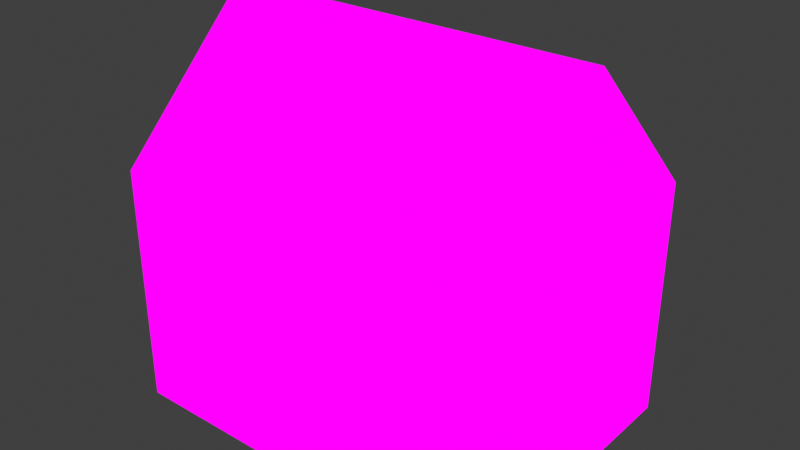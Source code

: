 # Source: house6.blend  (saved by Blender 3.6.13; exported with 4.5.12 LTS)
import bpy
from mathutils import Matrix  # noqa: F401  (used for matrix-valued properties, if any)

bpy.ops.wm.read_factory_settings(use_empty=True)
scene = bpy.context.scene
scene.name = 'Scene'

# ---- collections
col_collection = bpy.data.collections.new('Collection'); scene.collection.children.link(col_collection)

# ---- images (referenced by path relative to the original .blend; pixels are not part of the script)
import os
ASSET_DIR = os.environ.get("B2B_ASSET_DIR", "")  # directory of the original .blend (textures are referenced by path, not embedded)
HERE = os.path.dirname(os.path.abspath(__file__))  # packed textures are extracted next to this script under _unpacked/

def load_image(name, relpath, width, height, colorspace="sRGB"):
    """Load a texture the original file referenced (path relative to the .blend, or extracted next to this script)."""
    p = next((c for c in (os.path.join(HERE, relpath), os.path.join(ASSET_DIR, relpath)) if relpath and os.path.exists(c)), "")
    if p:
        img = bpy.data.images.load(p, check_existing=True)
        img.name = name
    else:  # same state as the original file: an image datablock whose file is absent (Cycles renders it pink)
        img = bpy.data.images.new(name, width, height)
        img.source = "FILE"
        img.filepath = "//" + (relpath or name)
    img.colorspace_settings.name = colorspace
    return img
img_z_forest5_png_003 = load_image('z_forest5.png.003', 'z_forest5.png', 1024, 1024, 'sRGB')

# ---- materials (node trees are filled in below, after node groups)
mat_z_forest5 = bpy.data.materials.new('z_forest5')
mat_z_forest5.alpha_threshold = 0.0
mat_z_forest5.use_transparent_shadow = False
mat_z_forest5.diffuse_color = (1.0, 1.0, 1.0, 1.0)
mat_z_forest5.line_color = (0.0, 0.0, 0.0, 1.0)

# ---- material node trees
mat_z_forest5.use_nodes = True; mat_z_forest5.node_tree.nodes.clear()
_N = mat_z_forest5.node_tree.nodes; _L = mat_z_forest5.node_tree.links
n0 = _N.new('ShaderNodeOutputMaterial'); n0.name = 'Material Output'; n0.location = (400, 0)
n1 = _N.new('ShaderNodeLightPath'); n1.name = 'Light Path'; n1.location = (0, 250)
n2 = _N.new('ShaderNodeBsdfTransparent'); n2.name = 'Transparent BSDF'; n2.location = (-200, -100)
n3 = _N.new('ShaderNodeEmission'); n3.name = 'Emission'; n3.location = (-200, -200)
n4 = _N.new('ShaderNodeMixShader'); n4.name = 'Mix Shader'; n4.location = (200, 0)
n5 = _N.new('ShaderNodeMixShader'); n5.name = 'Mix Shader.001'; n5.location = (0, -100)
n6 = _N.new('ShaderNodeTexImage'); n6.name = 'Image Texture'; n6.location = (-500, 100)
n6.image = img_z_forest5_png_003
n6.interpolation = 'Closest'
_L.new(n6.outputs[0], n3.inputs[0])
_L.new(n6.outputs[1], n5.inputs[0])
_L.new(n2.outputs[0], n5.inputs[1])
_L.new(n2.outputs[0], n4.inputs[1])
_L.new(n3.outputs[0], n5.inputs[2])
_L.new(n5.outputs[0], n4.inputs[2])
_L.new(n1.outputs[0], n4.inputs[0])
_L.new(n4.outputs[0], n0.inputs[0])
n0.is_active_output = True

# ---- world
world_world = bpy.data.worlds.new('World'); scene.world = world_world
world_world.use_nodes = True; world_world.node_tree.nodes.clear()
_N = world_world.node_tree.nodes; _L = world_world.node_tree.links
n0 = _N.new('ShaderNodeOutputWorld'); n0.name = 'World Output'; n0.location = (300, 300)
n1 = _N.new('ShaderNodeBackground'); n1.name = 'Background'; n1.location = (10, 300)
n1.inputs[0].default_value = (0.05088, 0.05088, 0.05088, 1.0)
_L.new(n1.outputs[0], n0.inputs[0])
n0.is_active_output = True
world_world.color = (0.05088, 0.05088, 0.05088)
world_world.use_sun_shadow = False
world_world.sun_shadow_jitter_overblur = 0.0

# ---- meshes
me_cube_001 = bpy.data.meshes.new('Cube.001')
me_cube_001.from_pydata([(-2.0, 3.0, 3.0), (-4.0, 0.0, 1.0), (-4.0, 1.0, 1.0), (3.0, 3.0, 0.0), (-1.0, -3.0, 0.0), (0.0, -3.0, 0.0), (-2.0, -3.0, 0.0), (-4.0, -3.0, 0.0), (3.0, -3.0, -1.0), (4.0, -1.0, 1.0), (3.0, -3.0, 2.0), (4.0, 1.0, 1.0), (3.0, 3.0, 1.0), (4.0, 0.0, 0.0), (-2.0, 3.0, 2.0), (2.0, -1.0, 6.0), (2.0, 3.0, 1.0), (-1.0, 3.0, 1.0), (1.0, 3.0, 1.0), (-2.0, 3.0, 1.0), (-3.0, -1.0, 6.0), (-4.0, 2.0, -1.0), (-4.0, -1.0, 0.0), (4.0, -2.0, 2.0), (4.0, 1.0, 0.0), (-1.0, -3.0, 3.0), (3.0, -3.0, 3.0), (4.0, -2.0, 5.0), (0.0, -3.0, 2.0), (-4.0, 3.0, 2.0), (0.0, -3.0, 3.0), (-4.0, 0.0, 2.0), (4.0, 2.0, 2.0), (-4.0, -1.0, 2.0), (-4.0, -1.0, 1.0), (-4.0, -3.0, 1.0), (2.0, -3.0, 2.0), (4.0, -2.0, 4.0), (1.0, -3.0, 2.0), (-2.0, -3.0, 2.0), (-1.0, -3.0, 2.0), (-3.0, -3.0, 2.0), (-4.0, 1.0, 2.0), (-4.0, 3.0, 3.0), (-3.0, -3.0, 1.0), (-4.0, 0.0, 0.0), (-4.0, 2.0, 1.0), (4.0, -3.0, 2.0), (-4.0, 2.0, 2.0), (-4.0, -2.0, 1.0), (4.0, 2.0, 0.0), (1.0, -3.0, 1.0), (-4.0, 1.0, -1.0), (-1.0, -3.0, 1.0), (1.0, -3.0, -1.0), (0.0, -3.0, 1.0), (-2.0, -3.0, -1.0), (-3.0, -3.0, 0.0), (0.0, -3.0, -1.0), (-2.0, -3.0, 1.0), (-4.0, -1.0, 3.0), (-4.0, -3.0, 3.0), (4.0, -2.0, 3.0), (-4.0, -2.0, 2.0), (-4.0, -3.0, 2.0), (-4.0, 0.0, 3.0), (4.0, -2.0, 1.0), (2.0, -3.0, 3.0), (1.0, -3.0, 3.0), (-2.0, -3.0, 3.0), (-3.0, -3.0, 3.0), (-4.0, -2.0, 3.0), (-4.0, 1.0, 3.0), (0.0, -1.0, 6.0), (-4.0, -1.0, 4.0), (-4.0, 2.0, 3.0), (-4.0, 2.0, 4.0), (-3.0, 3.0, 1.0), (4.0, 3.0, 2.0), (-2.0, 3.0, 0.0), (4.0, -3.0, 3.0), (4.0, -3.0, 1.0), (-4.0, 3.0, 0.0), (4.0, 2.0, 4.0), (1.0, 3.0, 2.0), (1.0, 3.0, 3.0), (0.0, 3.0, 3.0), (-2.0, 0.0, 7.0), (4.0, 0.0, 1.0), (1.0, 3.0, 4.0), (2.0, 3.0, 4.0), (4.0, 3.0, 3.0), (-4.0, 3.0, 1.0), (-1.0, 3.0, 3.0), (-2.0, 3.0, 4.0), (4.0, 2.0, 1.0), (4.0, 2.0, 3.0), (-4.0, 3.0, 4.0), (-3.0, 3.0, 3.0), (-3.0, 3.0, 2.0), (4.0, 3.0, 1.0), (-1.0, 3.0, 2.0), (2.0, -2.0, 5.0), (4.0, -1.0, 3.0), (-4.0, -2.0, 4.0), (0.0, 3.0, 2.0), (4.0, 1.0, 2.0), (-2.0, -1.0, 6.0), (2.0, 3.0, -1.0), (4.0, 0.0, 2.0), (4.0, 0.0, 3.0), (4.0, 1.0, 3.0), (4.0, -1.0, 0.0), (4.0, 3.0, 0.0), (4.0, -2.0, 0.0), (2.0, 3.0, 3.0), (3.0, 3.0, 3.0), (4.0, -1.0, 2.0), (-4.0, 3.0, -1.0), (0.0, 3.0, 1.0), (2.0, 3.0, 2.0), (-1.0, 3.0, -1.0), (3.0, 3.0, 2.0), (0.0, 0.0, 7.0), (4.0, 1.0, 5.0), (4.0, 1.0, 6.0), (4.0, 0.0, 5.0), (4.0, 1.0, 4.0), (4.0, 0.0, 6.0), (4.0, -1.0, 4.0), (4.0, -1.0, 5.0), (4.0, 0.0, 4.0), (-4.0, 0.0, 7.0), (-4.0, -1.0, 5.0), (4.0, -1.0, 6.0), (-1.0, 0.0, 7.0), (3.0, 0.0, 7.0), (-4.0, 1.0, 5.0), (-4.0, -1.0, 6.0), (2.0, 0.0, 7.0), (-4.0, 1.0, 6.0), (-1.0, -1.0, 6.0), (-4.0, 0.0, 5.0), (-4.0, 0.0, 6.0), (-4.0, 0.0, 4.0), (-2.0, 2.0, 5.0), (-4.0, 1.0, 4.0), (-1.0, -2.0, 5.0), (3.0, -1.0, 6.0), (4.0, 0.0, 7.0), (3.0, 2.0, 5.0), (2.0, -3.0, 4.0), (1.0, -2.0, 5.0), (1.0, -1.0, 6.0), (-1.0, -3.0, 4.0), (-3.0, -3.0, 4.0), (-4.0, 2.0, 5.0), (-4.0, -2.0, 5.0), (-4.0, -3.0, 4.0), (-2.0, -3.0, 4.0), (-2.0, -2.0, 5.0), (-3.0, -2.0, 5.0), (1.0, -3.0, 4.0), (0.0, -3.0, 4.0), (0.0, -2.0, 5.0), (4.0, -3.0, 4.0), (3.0, -3.0, 4.0), (3.0, -2.0, 5.0), (-3.0, 0.0, 7.0), (-3.0, 3.0, 4.0), (0.0, 1.0, 6.0), (1.0, 1.0, 6.0), (1.0, 0.0, 7.0), (2.0, 2.0, 5.0), (4.0, 2.0, 5.0), (-1.0, 2.0, 5.0), (3.0, 1.0, 6.0), (2.0, 1.0, 6.0), (1.0, 2.0, 5.0), (0.0, 2.0, 5.0), (-1.0, 1.0, 6.0), (-2.0, 1.0, 6.0), (-3.0, 1.0, 6.0), (3.0, 3.0, 4.0), (-3.0, 2.0, 5.0), (-1.0, 3.0, 4.0), (0.0, 3.0, 4.0), (4.0, 3.0, 4.0), (3.0, 3.0, -1.0), (-2.0, 3.0, -1.0), (-3.0, -3.005, 0.0), (1.0, -3.005, 4.0), (0.0, -3.005, 3.0), (-3.0, -3.005, 1.0), (-2.0, -3.005, 0.0), (-1.0, -3.005, 0.0), (-1.0, -3.005, 1.0), (-2.0, -3.005, 1.0), (-3.0, -3.005, 2.0), (3.0, -3.005, 2.0), (-1.0, -3.005, 2.0), (-2.0, -3.005, 2.0), (-3.0, -3.005, 3.0), (-1.0, -3.005, 3.0), (-2.0, -3.005, 3.0), (-3.0, -3.005, 4.0), (1.0, -3.005, 3.0), (-2.0, -3.005, 4.0), (0.0, -3.005, 2.0), (4.0, -3.005, 2.0), (0.0, -3.005, 4.0), (-1.0, -3.005, 4.0), (1.0, -3.005, 2.0), (2.0, -3.005, 2.0), (2.0, -3.005, 3.0), (4.0, -3.005, 3.0), (3.0, -3.005, 3.0), (4.005, -1.0, 0.0), (4.005, 0.0, 1.0), (4.005, 0.0, 3.0), (4.005, -1.0, 1.0), (4.005, 0.0, 0.0), (4.005, 1.0, 0.0), (4.005, 1.0, 1.0), (4.005, 1.0, 2.0), (4.005, 0.0, 2.0), (4.005, -1.0, 2.0), (-4.005, 3.501e-07, 3.0), (-4.005, 3.501e-07, 1.0), (-4.005, 1.0, 0.0), (4.005, 1.0, 3.0), (4.005, -1.0, 3.0), (4.005, -1.0, 4.0), (4.005, 1.0, 4.0), (4.005, 0.0, 4.0), (-4.005, 1.0, 1.0), (-4.005, 3.501e-07, 0.0), (-4.005, -1.0, 0.0), (-4.005, -1.0, 1.0), (-4.005, -1.0, 2.0), (-4.005, 3.501e-07, 2.0), (-4.005, 1.0, 2.0), (-4.005, -1.0, 3.0), (-4.005, 1.0, 3.0), (-4.005, 1.0, 4.0), (-4.005, -1.0, 4.0), (-4.005, 3.501e-07, 4.0), (1.871, -3.0, 2.0), (1.871, -3.0, 1.0), (1.871, -3.0, 0.0), (3.132, -3.0, 2.0), (3.129, -3.0, 0.0), (3.131, -3.0, 1.0), (3.129, -2.5, 0.0), (3.0, -2.5, 0.0), (2.0, -2.5, 2.0), (2.0, -2.5, 1.0), (1.871, -2.5, 0.0), (2.0, -2.5, 0.0), (3.0, -2.5, 1.0), (3.0, -2.5, 2.0), (1.871, -2.5, 2.0), (1.871, -2.5, 1.0), (3.132, -2.5, 2.0), (3.131, -2.5, 1.0), (-1.0, -3.0, -1.0), (4.0, -3.0, -1.0), (2.0, -3.0, -1.0), (3.0, -3.0, 0.0), (2.0, -3.0, 0.0), (1.0, -3.0, 0.0), (-3.0, -3.0, -1.0), (-4.0, -2.0, -1.0), (-4.0, -3.0, -1.0), (4.0, 3.0, -1.0), (-4.0, -1.0, -1.0), (-4.0, -2.0, 0.0), (-4.0, 0.0, -1.0), (4.0, 1.0, -1.0), (-4.0, 1.0, 0.0), (-4.0, 2.0, 0.0), (4.0, 2.0, -1.0), (4.0, -1.0, -1.0), (1.0, 3.0, -1.0), (0.0, 3.0, -1.0), (2.0, 3.0, 0.0), (1.0, 3.0, 0.0), (0.0, 3.0, 0.0), (-1.0, 3.0, 0.0), (-3.0, 3.0, -1.0), (-3.0, 3.0, 0.0), (4.0, 0.0, -1.0), (4.0, -2.0, -1.0), (4.0, -3.0, 0.0)], [], [(252, 250, 263, 264), (127, 131, 110, 111), (249, 269, 258, 257), (46, 92, 82, 280), (35, 49, 276, 7), (247, 248, 262, 261), (137, 156, 76, 146), (14, 101, 17, 19), (122, 78, 100, 12), (90, 183, 116, 115), (168, 132, 138, 20), (158, 104, 71, 61), (19, 17, 288, 79), (117, 23, 66, 9), (139, 136, 176, 177), (163, 154, 25, 30), (125, 128, 126, 124), (38, 28, 55, 51), (47, 250, 252, 81), (28, 40, 53, 55), (140, 182, 184, 156), (40, 39, 59, 53), (135, 87, 107, 141), (65, 72, 42, 31), (26, 67, 36, 10), (97, 169, 98, 43), (49, 34, 22, 276), (164, 147, 154, 163), (146, 76, 75, 72), (29, 99, 77, 92), (123, 172, 171, 170), (68, 30, 28, 38), (77, 19, 79, 290), (172, 123, 73, 153), (109, 117, 9, 88), (72, 75, 48, 42), (141, 107, 160, 147), (67, 68, 38, 247, 36), (62, 80, 47, 23), (75, 43, 29, 48), (76, 97, 43, 75), (74, 144, 65, 60), (103, 62, 23, 117), (88, 9, 112, 13), (78, 32, 95, 100), (152, 164, 163, 162), (177, 176, 150, 173), (33, 31, 1, 34), (31, 42, 2, 1), (73, 141, 147, 164), (102, 152, 162, 151), (30, 25, 40, 28), (123, 135, 141, 73), (81, 252, 251, 293), (1, 2, 279, 45), (17, 119, 287, 288), (23, 47, 81, 66), (64, 63, 49, 35), (86, 85, 84, 105), (136, 149, 125, 176), (182, 181, 145, 184), (53, 59, 6, 4), (55, 53, 4, 5), (159, 155, 70, 69), (136, 139, 15, 148), (85, 115, 120, 84), (69, 70, 41, 39), (187, 83, 96, 91), (39, 41, 44, 59), (16, 12, 3, 285), (0, 93, 101, 14), (120, 122, 12, 16), (144, 146, 72, 65), (107, 20, 161, 160), (132, 168, 182, 140), (27, 167, 166, 165), (20, 138, 157, 161), (12, 100, 113, 3), (116, 91, 78, 122), (129, 37, 62, 103), (104, 74, 60, 71), (130, 27, 37, 129), (96, 111, 106, 32), (147, 160, 159, 154), (186, 89, 85, 86), (174, 124, 127, 83), (173, 150, 183, 90), (134, 148, 167, 27), (25, 69, 39, 40), (15, 153, 152, 102), (115, 116, 122, 120), (145, 175, 185, 94), (269, 268, 254, 258), (89, 90, 115, 85), (11, 88, 13, 24), (84, 120, 16, 18), (166, 151, 67, 26), (128, 134, 130, 126), (119, 18, 286, 287), (172, 139, 177, 171), (151, 162, 68, 67), (185, 186, 86, 93), (51, 55, 5, 270), (178, 173, 90, 89), (176, 125, 174, 150), (161, 157, 158, 155), (34, 1, 45, 22), (157, 133, 74, 104), (111, 110, 109, 106), (183, 187, 91, 116), (42, 48, 46, 2), (148, 15, 102, 167), (83, 187, 174), (165, 37, 27), (44, 35, 7, 57), (124, 174, 125), (59, 44, 57, 6), (48, 29, 92, 46), (100, 95, 50, 113), (70, 61, 64, 41), (63, 33, 34, 49), (2, 46, 280, 279), (171, 177, 173, 178), (128, 125, 149), (104, 158, 157), (149, 134, 128), (155, 158, 61, 70), (133, 157, 138), (124, 126, 131, 127), (156, 137, 140), (80, 26, 10, 250, 47), (32, 106, 11, 95), (134, 27, 130), (143, 138, 132), (43, 98, 99, 29), (37, 165, 80, 62), (143, 140, 137, 142), (133, 142, 144, 74), (132, 140, 143), (156, 97, 76), (83, 127, 111, 96), (110, 103, 117, 109), (138, 143, 142, 133), (131, 129, 103, 110), (169, 94, 0, 98), (91, 96, 32, 78), (87, 168, 20, 107), (167, 102, 151, 166), (154, 159, 69, 25), (18, 16, 285, 286), (98, 0, 14, 99), (149, 136, 148, 134), (153, 73, 164, 152), (139, 172, 153, 15), (95, 11, 24, 50), (162, 163, 30, 68), (165, 166, 26, 80), (99, 14, 19, 77), (93, 86, 105, 101), (156, 184, 169, 97), (160, 161, 155, 159), (9, 66, 114, 112), (168, 87, 181, 182), (106, 109, 88, 11), (94, 185, 93, 0), (41, 64, 35, 44), (101, 105, 119, 17), (87, 135, 180, 181), (179, 178, 89, 186), (181, 180, 175, 145), (180, 170, 179, 175), (92, 77, 290, 82), (142, 137, 146, 144), (66, 81, 293, 114), (150, 174, 187, 183), (135, 123, 170, 180), (60, 65, 31, 33), (184, 145, 94, 169), (61, 71, 63, 64), (175, 179, 186, 185), (170, 171, 178, 179), (105, 84, 18, 119), (126, 130, 129, 131), (71, 60, 33, 63), (190, 194, 197, 193), (194, 195, 196, 197), (193, 197, 201, 198), (197, 196, 200, 201), (198, 201, 204, 202), (201, 200, 203, 204), (202, 204, 207, 205), (204, 203, 211, 207), (200, 208, 192, 203), (208, 212, 206, 192), (203, 192, 210, 211), (192, 206, 191, 210), (212, 213, 214, 206), (213, 199, 216, 214), (199, 209, 215, 216), (217, 221, 218, 220), (221, 222, 223, 218), (220, 218, 225, 226), (218, 223, 224, 225), (226, 225, 219, 231), (225, 224, 230, 219), (231, 219, 234, 232), (219, 230, 233, 234), (229, 236, 228, 235), (236, 237, 238, 228), (235, 228, 240, 241), (228, 238, 239, 240), (241, 240, 227, 243), (240, 239, 242, 227), (243, 227, 246, 244), (227, 242, 245, 246), (260, 255, 256, 259), (249, 248, 51, 270), (248, 247, 38, 51), (36, 247, 261, 255), (268, 251, 253, 254), (259, 256, 258, 254), (255, 261, 262, 256), (256, 262, 257, 258), (264, 263, 260, 259), (253, 264, 259, 254), (10, 36, 255, 260), (250, 10, 260, 263), (251, 252, 264, 253), (248, 249, 257, 262), (8, 266, 293, 268), (267, 8, 268, 269), (54, 267, 269, 270), (58, 54, 270, 5), (265, 58, 5, 4), (56, 265, 4, 6), (271, 56, 6, 57), (273, 271, 57, 7), (272, 273, 7, 276), (275, 272, 276, 22), (277, 275, 22, 45), (52, 277, 45, 279), (21, 52, 279, 280), (118, 21, 280, 82), (274, 188, 3, 113), (188, 108, 285, 3), (108, 283, 286, 285), (283, 284, 287, 286), (284, 121, 288, 287), (121, 189, 79, 288), (189, 289, 290, 79), (289, 118, 82, 290), (281, 274, 113, 50), (278, 281, 50, 24), (291, 278, 24, 13), (282, 291, 13, 112), (292, 282, 112, 114), (266, 292, 114, 293)])
_uv = me_cube_001.uv_layers.new(name='UVMap')
_uv.uv.foreach_set('vector', [0.6414, 0.5208, 0.6416, 0.5417, 0.6416, 0.5417, 0.6414, 0.5208, 0.2499, 0.9375, 0.1251, 0.9375, 0.1251, 0.9167, 0.2499, 0.9167, 0.0, 0.0, 0.0, 0.0, 0.0, 0.0, 0.0, 0.0, 0.1249, 0.875, 9.765e-05, 0.875, 9.765e-05, 0.8542, 0.1249, 0.8542, 0.3749, 0.875, 0.2501, 0.875, 0.2501, 0.8542, 0.3749, 0.8542, 0.4838, 0.5417, 0.4838, 0.5208, 0.4838, 0.5208, 0.4838, 0.5417, 0.1249, 0.3125, 9.765e-05, 0.3125, 9.765e-05, 0.2917, 0.1249, 0.2917, 0.2499, 0.8958, 0.1251, 0.8958, 0.1251, 0.875, 0.2499, 0.875, 0.1249, 0.8958, 9.765e-05, 0.8958, 9.765e-05, 0.875, 0.1249, 0.875, 0.6249, 0.8958, 0.5001, 0.8958, 0.5001, 0.875, 0.6249, 0.875, 0.6249, 0.9375, 0.5001, 0.9375, 0.5001, 0.9167, 0.6249, 0.9167, 0.3749, 0.9375, 0.2501, 0.9375, 0.2501, 0.9167, 0.3749, 0.9167, 0.2499, 0.875, 0.1251, 0.875, 0.1251, 0.8542, 0.2499, 0.8542, 0.2499, 0.8958, 0.1251, 0.8958, 0.1251, 0.875, 0.2499, 0.875, 0.6249, 0.9375, 0.5001, 0.9375, 0.5001, 0.9167, 0.6249, 0.9167, 0.6249, 0.8958, 0.5001, 0.8958, 0.5001, 0.875, 0.6249, 0.875, 0.4999, 0.9583, 0.3751, 0.9583, 0.3751, 0.9375, 0.4999, 0.9375, 0.2499, 0.8958, 0.1251, 0.8958, 0.1251, 0.875, 0.2499, 0.875, 0.7499, 0.5417, 0.6416, 0.5417, 0.6414, 0.5208, 0.7499, 0.5208, 0.2499, 0.8958, 0.1251, 0.8958, 0.1251, 0.875, 0.2499, 0.875, 0.6249, 0.9375, 0.5001, 0.9375, 0.5001, 0.9167, 0.6249, 0.9167, 0.2499, 0.8958, 0.1251, 0.8958, 0.1251, 0.875, 0.2499, 0.875, 0.6249, 0.9375, 0.5001, 0.9375, 0.5001, 0.9167, 0.6249, 0.9167, 0.2499, 0.9167, 0.1251, 0.9167, 0.1251, 0.8958, 0.2499, 0.8958, 0.2499, 0.9167, 0.1251, 0.9167, 0.1251, 0.8958, 0.2499, 0.8958, 0.7499, 0.8958, 0.6251, 0.8958, 0.6251, 0.875, 0.7499, 0.875, 0.2499, 0.875, 0.1251, 0.875, 0.1251, 0.8542, 0.2499, 0.8542, 0.6249, 0.9375, 0.5001, 0.9375, 0.5001, 0.9167, 0.6249, 0.9167, 0.2499, 0.9375, 0.1251, 0.9375, 0.1251, 0.9167, 0.2499, 0.9167, 0.3749, 0.8958, 0.2501, 0.8958, 0.2501, 0.875, 0.3749, 0.875, 0.6249, 0.9375, 0.5001, 0.9375, 0.5001, 0.9167, 0.6249, 0.9167, 0.2499, 0.9167, 0.1251, 0.9167, 0.1251, 0.8958, 0.2499, 0.8958, 0.2499, 0.875, 0.1251, 0.875, 0.1251, 0.8542, 0.2499, 0.8542, 0.6249, 0.9375, 0.5001, 0.9375, 0.5001, 0.9167, 0.6249, 0.9167, 0.2499, 0.8958, 0.1251, 0.8958, 0.1251, 0.875, 0.2499, 0.875, 0.2499, 0.9167, 0.1251, 0.9167, 0.1251, 0.8958, 0.2499, 0.8958, 0.6249, 0.9375, 0.5001, 0.9375, 0.5001, 0.9167, 0.6249, 0.9167, 0.2499, 0.9167, 0.1251, 0.9167, 0.1251, 0.8958, 0.2338, 0.8958, 0.2499, 0.8958, 0.1249, 0.9167, 9.765e-05, 0.9167, 9.765e-05, 0.8958, 0.1249, 0.8958, 0.1249, 0.9167, 9.765e-05, 0.9167, 9.765e-05, 0.8958, 0.1249, 0.8958, 0.1249, 0.9375, 9.765e-05, 0.9375, 9.765e-05, 0.9167, 0.1249, 0.9167, 0.2499, 0.9375, 0.1251, 0.9375, 0.1251, 0.9167, 0.2499, 0.9167, 0.2499, 0.9167, 0.1251, 0.9167, 0.1251, 0.8958, 0.2499, 0.8958, 0.2499, 0.875, 0.1251, 0.875, 0.1251, 0.8542, 0.2499, 0.8542, 0.3749, 0.8958, 0.2501, 0.8958, 0.2501, 0.875, 0.3749, 0.875, 0.6249, 0.9375, 0.5001, 0.9375, 0.5001, 0.9167, 0.6249, 0.9167, 0.6249, 0.9375, 0.5001, 0.9375, 0.5001, 0.9167, 0.6249, 0.9167, 0.2499, 0.8958, 0.1251, 0.8958, 0.1251, 0.875, 0.2499, 0.875, 0.2499, 0.8958, 0.1251, 0.8958, 0.1251, 0.875, 0.2499, 0.875, 0.6249, 0.9375, 0.5001, 0.9375, 0.5001, 0.9167, 0.6249, 0.9167, 0.6249, 0.9375, 0.5001, 0.9375, 0.5001, 0.9167, 0.6249, 0.9167, 0.2499, 0.9167, 0.1251, 0.9167, 0.1251, 0.8958, 0.2499, 0.8958, 0.6249, 0.9375, 0.5001, 0.9375, 0.5001, 0.9167, 0.6249, 0.9167, 0.7499, 0.5208, 0.6414, 0.5208, 0.6412, 0.5, 0.7499, 0.5, 0.2499, 0.875, 0.1251, 0.875, 0.1251, 0.8542, 0.2499, 0.8542, 0.2499, 0.875, 0.1251, 0.875, 0.1251, 0.8542, 0.2499, 0.8542, 0.1249, 0.8958, 9.765e-05, 0.8958, 9.765e-05, 0.875, 0.1249, 0.875, 0.3749, 0.8958, 0.2501, 0.8958, 0.2501, 0.875, 0.3749, 0.875, 0.2499, 0.9167, 0.1251, 0.9167, 0.1251, 0.8958, 0.2499, 0.8958, 0.6249, 0.9375, 0.5001, 0.9375, 0.5001, 0.9167, 0.6249, 0.9167, 0.6249, 0.9375, 0.5001, 0.9375, 0.5001, 0.9167, 0.6249, 0.9167, 0.2499, 0.875, 0.1251, 0.875, 0.1251, 0.8542, 0.2499, 0.8542, 0.2499, 0.875, 0.1251, 0.875, 0.1251, 0.8542, 0.2499, 0.8542, 0.6249, 0.8958, 0.5001, 0.8958, 0.5001, 0.875, 0.6249, 0.875, 0.6249, 0.9375, 0.5001, 0.9375, 0.5001, 0.9167, 0.6249, 0.9167, 0.2499, 0.9167, 0.1251, 0.9167, 0.1251, 0.8958, 0.2499, 0.8958, 0.2499, 0.9167, 0.1251, 0.9167, 0.1251, 0.8958, 0.2499, 0.8958, 0.3749, 0.9375, 0.2501, 0.9375, 0.2501, 0.9167, 0.3749, 0.9167, 0.2499, 0.8958, 0.1251, 0.8958, 0.1251, 0.875, 0.2499, 0.875, 0.2499, 0.875, 0.1251, 0.875, 0.1251, 0.8542, 0.2499, 0.8542, 0.2499, 0.9167, 0.1251, 0.9167, 0.1251, 0.8958, 0.2499, 0.8958, 0.2499, 0.8958, 0.1251, 0.8958, 0.1251, 0.875, 0.2499, 0.875, 0.2499, 0.9375, 0.1251, 0.9375, 0.1251, 0.9167, 0.2499, 0.9167, 0.6249, 0.9375, 0.5001, 0.9375, 0.5001, 0.9167, 0.6249, 0.9167, 0.6249, 0.9375, 0.5001, 0.9375, 0.5001, 0.9167, 0.6249, 0.9167, 0.6249, 0.9375, 0.5001, 0.9375, 0.5001, 0.9167, 0.6249, 0.9167, 0.6249, 0.9375, 0.5001, 0.9375, 0.5001, 0.9167, 0.6249, 0.9167, 0.1249, 0.875, 9.765e-05, 0.875, 9.765e-05, 0.8542, 0.1249, 0.8542, 0.1249, 0.9167, 9.765e-05, 0.9167, 9.765e-05, 0.8958, 0.1249, 0.8958, 0.2499, 0.9375, 0.1251, 0.9375, 0.1251, 0.9167, 0.2499, 0.9167, 0.2499, 0.9375, 0.1251, 0.9375, 0.1251, 0.9167, 0.2499, 0.9167, 0.1249, 0.3125, 9.765e-05, 0.3125, 9.765e-05, 0.2917, 0.1249, 0.2917, 0.2499, 0.9167, 0.1251, 0.9167, 0.1251, 0.8958, 0.2499, 0.8958, 0.6249, 0.9375, 0.5001, 0.9375, 0.5001, 0.9167, 0.6249, 0.9167, 0.6249, 0.8958, 0.5001, 0.8958, 0.5001, 0.875, 0.6249, 0.875, 0.2499, 0.3125, 0.1251, 0.3125, 0.1251, 0.2917, 0.2499, 0.2917, 0.6249, 0.9375, 0.5001, 0.9375, 0.5001, 0.9167, 0.6249, 0.9167, 0.6249, 0.9375, 0.5001, 0.9375, 0.5001, 0.9167, 0.6249, 0.9167, 0.2499, 0.9167, 0.1251, 0.9167, 0.1251, 0.8958, 0.2499, 0.8958, 0.6249, 0.9375, 0.5001, 0.9375, 0.5001, 0.9167, 0.6249, 0.9167, 0.2499, 0.9167, 0.1251, 0.9167, 0.1251, 0.8958, 0.2499, 0.8958, 0.6249, 0.9375, 0.5001, 0.9375, 0.5001, 0.9167, 0.6249, 0.9167, 0.0, 0.0, 0.0, 0.0, 0.0, 0.0, 0.0, 0.0, 0.6249, 0.8958, 0.5001, 0.8958, 0.5001, 0.875, 0.6249, 0.875, 0.2499, 0.875, 0.1251, 0.875, 0.1251, 0.8542, 0.2499, 0.8542, 0.2499, 0.8958, 0.1251, 0.8958, 0.1251, 0.875, 0.2499, 0.875, 0.6249, 0.8958, 0.5001, 0.8958, 0.5001, 0.875, 0.6249, 0.875, 0.2499, 0.9583, 0.1251, 0.9583, 0.1251, 0.9375, 0.2499, 0.9375, 0.2499, 0.875, 0.1251, 0.875, 0.1251, 0.8542, 0.2499, 0.8542, 0.6249, 0.9375, 0.5001, 0.9375, 0.5001, 0.9167, 0.6249, 0.9167, 0.6249, 0.8958, 0.5001, 0.8958, 0.5001, 0.875, 0.6249, 0.875, 0.6249, 0.8958, 0.5001, 0.8958, 0.5001, 0.875, 0.6249, 0.875, 0.2499, 0.875, 0.1251, 0.875, 0.1251, 0.8542, 0.2499, 0.8542, 0.6249, 0.9375, 0.5001, 0.9375, 0.5001, 0.9167, 0.6249, 0.9167, 0.6249, 0.9375, 0.5001, 0.9375, 0.5001, 0.9167, 0.6249, 0.9167, 0.6249, 0.9375, 0.5001, 0.9375, 0.5001, 0.9167, 0.6249, 0.9167, 0.2499, 0.875, 0.1251, 0.875, 0.1251, 0.8542, 0.2499, 0.8542, 0.2499, 0.3125, 0.1251, 0.3125, 0.1251, 0.2917, 0.2499, 0.2917, 0.2499, 0.9167, 0.1251, 0.9167, 0.1251, 0.8958, 0.2499, 0.8958, 0.4999, 0.8958, 0.3751, 0.8958, 0.3751, 0.875, 0.4999, 0.875, 0.2499, 0.8958, 0.1251, 0.8958, 0.1251, 0.875, 0.2499, 0.875, 0.6249, 0.9375, 0.5001, 0.9375, 0.5001, 0.9167, 0.6249, 0.9167, 0.5001, 0.9375, 0.6249, 0.9375, 0.5001, 0.9583, 9.765e-05, 0.9375, 0.1249, 0.9375, 0.1249, 0.9583, 0.1249, 0.875, 9.765e-05, 0.875, 9.765e-05, 0.8542, 0.1249, 0.8542, 0.1251, 0.3125, 0.2499, 0.3125, 0.1251, 0.3333, 0.2499, 0.875, 0.1251, 0.875, 0.1251, 0.8542, 0.2499, 0.8542, 0.1249, 0.8958, 9.765e-05, 0.8958, 9.765e-05, 0.875, 0.1249, 0.875, 0.7499, 0.875, 0.6251, 0.875, 0.6251, 0.8542, 0.7499, 0.8542, 0.1249, 0.9167, 9.765e-05, 0.9167, 9.765e-05, 0.8958, 0.1249, 0.8958, 0.2499, 0.8958, 0.1251, 0.8958, 0.1251, 0.875, 0.2499, 0.875, 0.2499, 0.875, 0.1251, 0.875, 0.1251, 0.8542, 0.2499, 0.8542, 0.6249, 0.9375, 0.5001, 0.9375, 0.5001, 0.9167, 0.6249, 0.9167, 0.3751, 0.9583, 0.4999, 0.9583, 0.3751, 0.9792, 0.5001, 0.9375, 0.6249, 0.9375, 0.5001, 0.9583, 0.2499, 0.9792, 0.1251, 0.9583, 0.2499, 0.9583, 0.4999, 0.8958, 0.3751, 0.8958, 0.3751, 0.875, 0.4999, 0.875, 0.1251, 0.3125, 0.2499, 0.3125, 0.1251, 0.3333, 0.2499, 0.9375, 0.1251, 0.9375, 0.1251, 0.9167, 0.2499, 0.9167, 9.765e-05, 0.3125, 0.1249, 0.3125, 0.1249, 0.3333, 0.3749, 0.9167, 0.2501, 0.9167, 0.2501, 0.8958, 0.2666, 0.8958, 0.3749, 0.8958, 0.2499, 0.8958, 0.1251, 0.8958, 0.1251, 0.875, 0.2499, 0.875, 0.1249, 0.3333, 9.765e-05, 0.3125, 0.1249, 0.3125, 0.3751, 0.9583, 0.4999, 0.9583, 0.3751, 0.9792, 0.3749, 0.9167, 0.2501, 0.9167, 0.2501, 0.8958, 0.3749, 0.8958, 0.1249, 0.9375, 9.765e-05, 0.9375, 9.765e-05, 0.9167, 0.1249, 0.9167, 0.2499, 0.9583, 0.1251, 0.9583, 0.1251, 0.9375, 0.2499, 0.9375, 0.2499, 0.9375, 0.1251, 0.9375, 0.1251, 0.9167, 0.2499, 0.9167, 0.2499, 0.9792, 0.1251, 0.9583, 0.2499, 0.9583, 0.1249, 0.9583, 9.765e-05, 0.9375, 0.1249, 0.9375, 0.2499, 0.9375, 0.1251, 0.9375, 0.1251, 0.9167, 0.2499, 0.9167, 0.2499, 0.9167, 0.1251, 0.9167, 0.1251, 0.8958, 0.2499, 0.8958, 0.4999, 0.9583, 0.3751, 0.9583, 0.3751, 0.9375, 0.4999, 0.9375, 0.2499, 0.9375, 0.1251, 0.9375, 0.1251, 0.9167, 0.2499, 0.9167, 0.6249, 0.8958, 0.5001, 0.8958, 0.5001, 0.875, 0.6249, 0.875, 0.3749, 0.9167, 0.2501, 0.9167, 0.2501, 0.8958, 0.3749, 0.8958, 0.6249, 0.9375, 0.5001, 0.9375, 0.5001, 0.9167, 0.6249, 0.9167, 0.6249, 0.9375, 0.5001, 0.9375, 0.5001, 0.9167, 0.6249, 0.9167, 0.6249, 0.8958, 0.5001, 0.8958, 0.5001, 0.875, 0.6249, 0.875, 0.2499, 0.875, 0.1251, 0.875, 0.1251, 0.8542, 0.2499, 0.8542, 0.2499, 0.9167, 0.1251, 0.9167, 0.1251, 0.8958, 0.2499, 0.8958, 0.6249, 0.9375, 0.5001, 0.9375, 0.5001, 0.9167, 0.6249, 0.9167, 0.6249, 0.9375, 0.5001, 0.9375, 0.5001, 0.9167, 0.6249, 0.9167, 0.6249, 0.9375, 0.5001, 0.9375, 0.5001, 0.9167, 0.6249, 0.9167, 0.2499, 0.875, 0.1251, 0.875, 0.1251, 0.8542, 0.2499, 0.8542, 0.6249, 0.8958, 0.5001, 0.8958, 0.5001, 0.875, 0.6249, 0.875, 0.7499, 0.8958, 0.6251, 0.8958, 0.6251, 0.875, 0.7499, 0.875, 0.2499, 0.8958, 0.1251, 0.8958, 0.1251, 0.875, 0.2499, 0.875, 0.2499, 0.9167, 0.1251, 0.9167, 0.1251, 0.8958, 0.2499, 0.8958, 0.6249, 0.9375, 0.5001, 0.9375, 0.5001, 0.9167, 0.6249, 0.9167, 0.6249, 0.9375, 0.5001, 0.9375, 0.5001, 0.9167, 0.6249, 0.9167, 0.2499, 0.875, 0.1251, 0.875, 0.1251, 0.8542, 0.2499, 0.8542, 0.6249, 0.9375, 0.5001, 0.9375, 0.5001, 0.9167, 0.6249, 0.9167, 0.2499, 0.8958, 0.1251, 0.8958, 0.1251, 0.875, 0.2499, 0.875, 0.6249, 0.8958, 0.5001, 0.8958, 0.5001, 0.875, 0.6249, 0.875, 0.1249, 0.8958, 9.765e-05, 0.8958, 9.765e-05, 0.875, 0.1249, 0.875, 0.2499, 0.8958, 0.1251, 0.8958, 0.1251, 0.875, 0.2499, 0.875, 0.6249, 0.9375, 0.5001, 0.9375, 0.5001, 0.9167, 0.6249, 0.9167, 0.6249, 0.9375, 0.5001, 0.9375, 0.5001, 0.9167, 0.6249, 0.9167, 0.6249, 0.9375, 0.5001, 0.9375, 0.5001, 0.9167, 0.6249, 0.9167, 0.6249, 0.9375, 0.5001, 0.9375, 0.5001, 0.9167, 0.6249, 0.9167, 0.7499, 0.875, 0.6251, 0.875, 0.6251, 0.8542, 0.7499, 0.8542, 0.2499, 0.9375, 0.1251, 0.9375, 0.1251, 0.9167, 0.2499, 0.9167, 0.1249, 0.875, 9.765e-05, 0.875, 9.765e-05, 0.8542, 0.1249, 0.8542, 0.6249, 0.9375, 0.5001, 0.9375, 0.5001, 0.9167, 0.6249, 0.9167, 0.6249, 0.9375, 0.5001, 0.9375, 0.5001, 0.9167, 0.6249, 0.9167, 0.2499, 0.9167, 0.1251, 0.9167, 0.1251, 0.8958, 0.2499, 0.8958, 0.6249, 0.9375, 0.5001, 0.9375, 0.5001, 0.9167, 0.6249, 0.9167, 0.3749, 0.9167, 0.2501, 0.9167, 0.2501, 0.8958, 0.3749, 0.8958, 0.6249, 0.9375, 0.5001, 0.9375, 0.5001, 0.9167, 0.6249, 0.9167, 0.6249, 0.9375, 0.5001, 0.9375, 0.5001, 0.9167, 0.6249, 0.9167, 0.2499, 0.8958, 0.1251, 0.8958, 0.1251, 0.875, 0.2499, 0.875, 0.2499, 0.9375, 0.1251, 0.9375, 0.1251, 0.9167, 0.2499, 0.9167, 0.2499, 0.9167, 0.1251, 0.9167, 0.1251, 0.8958, 0.2499, 0.8958, 0.2501, 0.4583, 0.3749, 0.4583, 0.3749, 0.4792, 0.2501, 0.4792, 0.3751, 0.4583, 0.4999, 0.4583, 0.4999, 0.4792, 0.3751, 0.4792, 0.2501, 0.4792, 0.3749, 0.4792, 0.3749, 0.5, 0.2501, 0.5, 0.3751, 0.4792, 0.4999, 0.4792, 0.4999, 0.5, 0.3751, 0.5, 0.5001, 0.4583, 0.6249, 0.4583, 0.6249, 0.4792, 0.5001, 0.4792, 0.6251, 0.4583, 0.7499, 0.4583, 0.7499, 0.4792, 0.6251, 0.4792, 0.5001, 0.4792, 0.6249, 0.4792, 0.6249, 0.5, 0.5001, 0.5, 0.6251, 0.4792, 0.7499, 0.4792, 0.7499, 0.5, 0.6251, 0.5, 0.5001, 0.4583, 0.6249, 0.4583, 0.6249, 0.4792, 0.5001, 0.4792, 0.6251, 0.4583, 0.7499, 0.4583, 0.7499, 0.4792, 0.6251, 0.4792, 0.5001, 0.4792, 0.6249, 0.4792, 0.6249, 0.5, 0.5001, 0.5, 0.6251, 0.4792, 0.7499, 0.4792, 0.7499, 0.5, 0.6251, 0.5, 9.765e-05, 0.2708, 0.1249, 0.2708, 0.1249, 0.2917, 9.765e-05, 0.2917, 0.1251, 0.2708, 0.2499, 0.2708, 0.2499, 0.2917, 0.1251, 0.2917, 9.765e-05, 0.25, 0.1249, 0.25, 0.1249, 0.2708, 9.765e-05, 0.2708, 0.2501, 0.4167, 0.3749, 0.4167, 0.3749, 0.4375, 0.2501, 0.4375, 0.3751, 0.4167, 0.4999, 0.4167, 0.4999, 0.4375, 0.3751, 0.4375, 0.2501, 0.4375, 0.3749, 0.4375, 0.3749, 0.4583, 0.2501, 0.4583, 0.3751, 0.4375, 0.4999, 0.4375, 0.4999, 0.4583, 0.3751, 0.4583, 0.5001, 0.4167, 0.6249, 0.4167, 0.6249, 0.4375, 0.5001, 0.4375, 0.6251, 0.4167, 0.7499, 0.4167, 0.7499, 0.4375, 0.6251, 0.4375, 0.5001, 0.4375, 0.6249, 0.4375, 0.6249, 0.4583, 0.5001, 0.4583, 0.6251, 0.4375, 0.7499, 0.4375, 0.7499, 0.4583, 0.6251, 0.4583, 0.2501, 0.4167, 0.3749, 0.4167, 0.3749, 0.4375, 0.2501, 0.4375, 0.3751, 0.4167, 0.4999, 0.4167, 0.4999, 0.4375, 0.3751, 0.4375, 0.2501, 0.4375, 0.3749, 0.4375, 0.3749, 0.4583, 0.2501, 0.4583, 0.3751, 0.4375, 0.4999, 0.4375, 0.4999, 0.4583, 0.3751, 0.4583, 0.5001, 0.4167, 0.6249, 0.4167, 0.6249, 0.4375, 0.5001, 0.4375, 0.6251, 0.4167, 0.7499, 0.4167, 0.7499, 0.4375, 0.6251, 0.4375, 0.5001, 0.4375, 0.6249, 0.4375, 0.6249, 0.4583, 0.5001, 0.4583, 0.6251, 0.4375, 0.7499, 0.4375, 0.7499, 0.4583, 0.6251, 0.4583, 0.6249, 0.5417, 0.5001, 0.5417, 0.5001, 0.5208, 0.6249, 0.5208, 0.4838, 0.5, 0.4838, 0.5208, 0.3751, 0.5208, 0.3751, 0.5, 0.4838, 0.5208, 0.4838, 0.5417, 0.3751, 0.5417, 0.3751, 0.5208, 0.2499, 0.8958, 0.2338, 0.8958, 0.2338, 0.8958, 0.2499, 0.8958, 0.0, 0.0, 0.0, 0.0, 0.0, 0.0, 0.0, 0.0, 0.6249, 0.5208, 0.5001, 0.5208, 0.5001, 0.5, 0.6249, 0.5, 0.4999, 0.5417, 0.4838, 0.5417, 0.4838, 0.5208, 0.4999, 0.5208, 0.4999, 0.5208, 0.4838, 0.5208, 0.4838, 0.5, 0.4999, 0.5, 0.6414, 0.5208, 0.6416, 0.5417, 0.6251, 0.5417, 0.6251, 0.5208, 0.6412, 0.5, 0.6414, 0.5208, 0.6251, 0.5208, 0.6251, 0.5, 0.2499, 0.8958, 0.1251, 0.8958, 0.1251, 0.8958, 0.2499, 0.8958, 0.2666, 0.8958, 0.2501, 0.8958, 0.2501, 0.8958, 0.2666, 0.8958, 0.6412, 0.5, 0.6414, 0.5208, 0.6414, 0.5208, 0.6412, 0.5, 0.4838, 0.5208, 0.4838, 0.5, 0.4838, 0.5, 0.4838, 0.5208, 0.7501, 0.125, 0.8749, 0.125, 0.8749, 0.1458, 0.7501, 0.1458, 0.7501, 0.125, 0.8749, 0.125, 0.8749, 0.1458, 0.7501, 0.1458, 0.7501, 0.125, 0.8749, 0.125, 0.8749, 0.1458, 0.7501, 0.1458, 0.7501, 0.125, 0.8749, 0.125, 0.8749, 0.1458, 0.7501, 0.1458, 0.7501, 0.125, 0.8749, 0.125, 0.8749, 0.1458, 0.7501, 0.1458, 0.7501, 0.125, 0.8749, 0.125, 0.8749, 0.1458, 0.7501, 0.1458, 0.7501, 0.125, 0.8749, 0.125, 0.8749, 0.1458, 0.7501, 0.1458, 0.7501, 0.125, 0.8749, 0.125, 0.8749, 0.1458, 0.7501, 0.1458, 0.7501, 0.125, 0.8749, 0.125, 0.8749, 0.1458, 0.7501, 0.1458, 0.7501, 0.125, 0.8749, 0.125, 0.8749, 0.1458, 0.7501, 0.1458, 0.7501, 0.125, 0.8749, 0.125, 0.8749, 0.1458, 0.7501, 0.1458, 0.7501, 0.125, 0.8749, 0.125, 0.8749, 0.1458, 0.7501, 0.1458, 0.7501, 0.125, 0.8749, 0.125, 0.8749, 0.1458, 0.7501, 0.1458, 0.7501, 0.125, 0.8749, 0.125, 0.8749, 0.1458, 0.7501, 0.1458, 0.7501, 0.125, 0.8749, 0.125, 0.8749, 0.1458, 0.7501, 0.1458, 0.7501, 0.125, 0.8749, 0.125, 0.8749, 0.1458, 0.7501, 0.1458, 0.7501, 0.125, 0.8749, 0.125, 0.8749, 0.1458, 0.7501, 0.1458, 0.7501, 0.125, 0.8749, 0.125, 0.8749, 0.1458, 0.7501, 0.1458, 0.7501, 0.125, 0.8749, 0.125, 0.8749, 0.1458, 0.7501, 0.1458, 0.7501, 0.125, 0.8749, 0.125, 0.8749, 0.1458, 0.7501, 0.1458, 0.7501, 0.125, 0.8749, 0.125, 0.8749, 0.1458, 0.7501, 0.1458, 0.7501, 0.125, 0.8749, 0.125, 0.8749, 0.1458, 0.7501, 0.1458, 0.7501, 0.125, 0.8749, 0.125, 0.8749, 0.1458, 0.7501, 0.1458, 0.7501, 0.125, 0.8749, 0.125, 0.8749, 0.1458, 0.7501, 0.1458, 0.7501, 0.125, 0.8749, 0.125, 0.8749, 0.1458, 0.7501, 0.1458, 0.7501, 0.125, 0.8749, 0.125, 0.8749, 0.1458, 0.7501, 0.1458, 0.7501, 0.125, 0.8749, 0.125, 0.8749, 0.1458, 0.7501, 0.1458, 0.7501, 0.125, 0.8749, 0.125, 0.8749, 0.1458, 0.7501, 0.1458])
me_cube_001.materials.append(mat_z_forest5)
me_cube_001.update()
me_cube_001.normals_split_custom_set([tuple(v) for v in zip(*[iter([-1.0, 0.0, 0.001319, -1.0, 0.0, 0.001319, -1.0, 0.0, 0.001319, -1.0, 0.0, 0.001319, 1.0, 0.0, 0.0, 1.0, 0.0, 0.0, 1.0, 0.0, 0.0, 1.0, 0.0, 0.0, 0.0, 0.0, 1.0, 0.0, 0.0, 1.0, 0.0, 0.0, 1.0, 0.0, 0.0, 1.0, -1.0, 0.0, 0.0, -1.0, 0.0, 0.0, -1.0, 0.0, 0.0, -1.0, 0.0, 0.0, -1.0, 0.0, 0.0, -1.0, 0.0, 0.0, -1.0, 0.0, 0.0, -1.0, 0.0, 0.0, 1.0, 0.0, 1.192e-07, 1.0, 0.0, 1.192e-07, 1.0, 0.0, 1.192e-07, 1.0, 0.0, 1.192e-07, -1.0, 0.0, 0.0, -1.0, 0.0, 0.0, -1.0, 0.0, 0.0, -1.0, 0.0, 0.0, 0.0, 1.0, 0.0, 0.0, 1.0, 0.0, 0.0, 1.0, 0.0, 0.0, 1.0, 0.0, 0.0, 1.0, 0.0, 0.0, 1.0, 0.0, 0.0, 1.0, 0.0, 0.0, 1.0, 0.0, 0.0, 1.0, 0.0, 0.0, 1.0, 0.0, 0.0, 1.0, 0.0, 0.0, 1.0, 0.0, 0.0, -0.7071, 0.7071, 0.0, -0.7071, 0.7071, 0.0, -0.7071, 0.7071, 0.0, -0.7071, 0.7071, -1.0, 0.0, 0.0, -1.0, 0.0, 0.0, -1.0, 0.0, 0.0, -1.0, 0.0, 0.0, 0.0, 1.0, 0.0, 0.0, 1.0, 0.0, 0.0, 1.0, 0.0, 0.0, 1.0, 0.0, 1.0, 0.0, 0.0, 1.0, 0.0, 0.0, 1.0, 0.0, 0.0, 1.0, 0.0, 0.0, 0.0, 0.7071, 0.7071, 0.0, 0.7071, 0.7071, 0.0, 0.7071, 0.7071, 0.0, 0.7071, 0.7071, 0.0, -1.0, 0.0, 0.0, -1.0, 0.0, 0.0, -1.0, 0.0, 0.0, -1.0, 0.0, 1.0, 0.0, 0.0, 1.0, 0.0, 0.0, 1.0, 0.0, 0.0, 1.0, 0.0, 0.0, 0.0, -1.0, 0.0, 0.0, -1.0, 0.0, 0.0, -1.0, 0.0, 0.0, -1.0, 0.0, 0.0, -1.0, 0.0, 0.0, -1.0, 0.0, 0.0, -1.0, 0.0, 0.0, -1.0, 0.0, 0.0, -1.0, 0.0, 0.0, -1.0, 0.0, 0.0, -1.0, 0.0, 0.0, -1.0, 0.0, 0.0, 0.7071, 0.7071, 0.0, 0.7071, 0.7071, 0.0, 0.7071, 0.7071, 0.0, 0.7071, 0.7071, 0.0, -1.0, 0.0, 0.0, -1.0, 0.0, 0.0, -1.0, 0.0, 0.0, -1.0, 0.0, 0.0, -0.7071, 0.7071, 0.0, -0.7071, 0.7071, 0.0, -0.7071, 0.7071, 0.0, -0.7071, 0.7071, -1.0, 0.0, 0.0, -1.0, 0.0, 0.0, -1.0, 0.0, 0.0, -1.0, 0.0, 0.0, 0.0, -1.0, 0.0, 0.0, -1.0, 0.0, 0.0, -1.0, 0.0, 0.0, -1.0, 0.0, 0.0, 1.0, 0.0, 0.0, 1.0, 0.0, 0.0, 1.0, 0.0, 0.0, 1.0, 0.0, -1.0, 0.0, 0.0, -1.0, 0.0, 0.0, -1.0, 0.0, 0.0, -1.0, 0.0, 0.0, 0.0, -0.7071, 0.7071, 0.0, -0.7071, 0.7071, 0.0, -0.7071, 0.7071, 0.0, -0.7071, 0.7071, -1.0, 0.0, 0.0, -1.0, 0.0, 0.0, -1.0, 0.0, 0.0, -1.0, 0.0, 0.0, 0.0, 1.0, 0.0, 0.0, 1.0, 0.0, 0.0, 1.0, 0.0, 0.0, 1.0, 0.0, 0.0, 0.7071, 0.7071, 0.0, 0.7071, 0.7071, 0.0, 0.7071, 0.7071, 0.0, 0.7071, 0.7071, 0.0, -1.0, 0.0, 0.0, -1.0, 0.0, 0.0, -1.0, 0.0, 0.0, -1.0, 0.0, 0.0, 1.0, 0.0, 0.0, 1.0, 0.0, 0.0, 1.0, 0.0, 0.0, 1.0, 0.0, 0.0, -0.7071, 0.7071, 0.0, -0.7071, 0.7071, 0.0, -0.7071, 0.7071, 0.0, -0.7071, 0.7071, 1.0, 0.0, 0.0, 1.0, 0.0, 0.0, 1.0, 0.0, 0.0, 1.0, 0.0, 0.0, -1.0, 0.0, 0.0, -1.0, 0.0, 0.0, -1.0, 0.0, 0.0, -1.0, 0.0, 0.0, 0.0, -0.7071, 0.7071, 0.0, -0.7071, 0.7071, 0.0, -0.7071, 0.7071, 0.0, -0.7071, 0.7071, 0.0, -1.0, 0.0, 0.0, -1.0, 0.0, 0.0, -1.0, 0.0, 0.0, -1.0, 0.0, 0.0, -1.0, 0.0, 1.0, 0.0, 0.0, 1.0, 0.0, 0.0, 1.0, 0.0, 0.0, 1.0, 0.0, 0.0, -1.0, 0.0, 0.0, -1.0, 0.0, 0.0, -1.0, 0.0, 0.0, -1.0, 0.0, 0.0, -1.0, 0.0, 0.0, -1.0, 0.0, 0.0, -1.0, 0.0, 0.0, -1.0, 0.0, 0.0, -1.0, 0.0, 0.0, -1.0, 0.0, 0.0, -1.0, 0.0, 0.0, -1.0, 0.0, 0.0, 1.0, 0.0, 0.0, 1.0, 0.0, 0.0, 1.0, 0.0, 0.0, 1.0, 0.0, 0.0, 1.0, 0.0, 0.0, 1.0, 0.0, 0.0, 1.0, 0.0, 0.0, 1.0, 0.0, 0.0, 1.0, 0.0, 0.0, 1.0, 0.0, 0.0, 1.0, 0.0, 0.0, 1.0, 0.0, 0.0, 0.0, -0.7071, 0.7071, 0.0, -0.7071, 0.7071, 0.0, -0.7071, 0.7071, 0.0, -0.7071, 0.7071, 0.0, 0.7071, 0.7071, 0.0, 0.7071, 0.7071, 0.0, 0.7071, 0.7071, 0.0, 0.7071, 0.7071, -1.0, 0.0, 0.0, -1.0, 0.0, 0.0, -1.0, 0.0, 0.0, -1.0, 0.0, 0.0, -1.0, 0.0, 0.0, -1.0, 0.0, 0.0, -1.0, 0.0, 0.0, -1.0, 0.0, 0.0, 0.0, -0.7071, 0.7071, 0.0, -0.7071, 0.7071, 0.0, -0.7071, 0.7071, 0.0, -0.7071, 0.7071, 0.0, -0.7071, 0.7071, 0.0, -0.7071, 0.7071, 0.0, -0.7071, 0.7071, 0.0, -0.7071, 0.7071, 0.0, -1.0, 0.0, 0.0, -1.0, 0.0, 0.0, -1.0, 0.0, 0.0, -1.0, 0.0, 0.0, -0.7071, 0.7071, 0.0, -0.7071, 0.7071, 0.0, -0.7071, 0.7071, 0.0, -0.7071, 0.7071, 0.0, -1.0, 0.0, 0.0, -1.0, 0.0, 0.0, -1.0, 0.0, 0.0, -1.0, 0.0, -1.0, 0.0, 0.0, -1.0, 0.0, 0.0, -1.0, 0.0, 0.0, -1.0, 0.0, 0.0, 0.0, 1.0, 0.0, 0.0, 1.0, 0.0, 0.0, 1.0, 0.0, 0.0, 1.0, 0.0, 1.0, 0.0, 0.0, 1.0, 0.0, 0.0, 1.0, 0.0, 0.0, 1.0, 0.0, 0.0, -1.0, 0.0, 0.0, -1.0, 0.0, 0.0, -1.0, 0.0, 0.0, -1.0, 0.0, 0.0, 0.0, 1.0, 0.0, 0.0, 1.0, 0.0, 0.0, 1.0, 0.0, 0.0, 1.0, 0.0, 0.0, 0.7071, 0.7071, 0.0, 0.7071, 0.7071, 0.0, 0.7071, 0.7071, 0.0, 0.7071, 0.7071, 0.0, 0.7071, 0.7071, 0.0, 0.7071, 0.7071, 0.0, 0.7071, 0.7071, 0.0, 0.7071, 0.7071, 0.0, -1.0, 0.0, 0.0, -1.0, 0.0, 0.0, -1.0, 0.0, 0.0, -1.0, 0.0, 0.0, -1.0, 0.0, 0.0, -1.0, 0.0, 0.0, -1.0, 0.0, 0.0, -1.0, 0.0, 0.0, -1.0, 0.0, 0.0, -1.0, 0.0, 0.0, -1.0, 0.0, 0.0, -1.0, 0.0, 0.0, -0.7071, 0.7071, 0.0, -0.7071, 0.7071, 0.0, -0.7071, 0.7071, 0.0, -0.7071, 0.7071, 0.0, 1.0, 0.0, 0.0, 1.0, 0.0, 0.0, 1.0, 0.0, 0.0, 1.0, 0.0, 0.0, -1.0, 0.0, 0.0, -1.0, 0.0, 0.0, -1.0, 0.0, 0.0, -1.0, 0.0, 1.0, 0.0, 0.0, 1.0, 0.0, 0.0, 1.0, 0.0, 0.0, 1.0, 0.0, 0.0, 0.0, -1.0, 0.0, 0.0, -1.0, 0.0, 0.0, -1.0, 0.0, 0.0, -1.0, 0.0, 0.0, 1.0, 0.0, 0.0, 1.0, 0.0, 0.0, 1.0, 0.0, 0.0, 1.0, 0.0, 0.0, 1.0, 0.0, 0.0, 1.0, 0.0, 0.0, 1.0, 0.0, 0.0, 1.0, 0.0, 0.0, 1.0, 0.0, 0.0, 1.0, 0.0, 0.0, 1.0, 0.0, 0.0, 1.0, 0.0, -1.0, 0.0, 0.0, -1.0, 0.0, 0.0, -1.0, 0.0, 0.0, -1.0, 0.0, 0.0, 0.0, -0.7071, 0.7071, 0.0, -0.7071, 0.7071, 0.0, -0.7071, 0.7071, 0.0, -0.7071, 0.7071, 0.0, 0.7071, 0.7071, 0.0, 0.7071, 0.7071, 0.0, 0.7071, 0.7071, 0.0, 0.7071, 0.7071, 0.0, -0.7071, 0.7071, 0.0, -0.7071, 0.7071, 0.0, -0.7071, 0.7071, 0.0, -0.7071, 0.7071, 0.0, -0.7071, 0.7071, 0.0, -0.7071, 0.7071, 0.0, -0.7071, 0.7071, 0.0, -0.7071, 0.7071, 0.0, 1.0, 0.0, 0.0, 1.0, 0.0, 0.0, 1.0, 0.0, 0.0, 1.0, 0.0, 0.0, 1.0, 0.0, 0.0, 1.0, 0.0, 0.0, 1.0, 0.0, 0.0, 1.0, 0.0, 1.0, 0.0, 0.0, 1.0, 0.0, 0.0, 1.0, 0.0, 0.0, 1.0, 0.0, 0.0, -1.0, 0.0, 0.0, -1.0, 0.0, 0.0, -1.0, 0.0, 0.0, -1.0, 0.0, 0.0, 1.0, 0.0, 0.0, 1.0, 0.0, 0.0, 1.0, 0.0, 0.0, 1.0, 0.0, 0.0, 1.0, 0.0, 0.0, 1.0, 0.0, 0.0, 1.0, 0.0, 0.0, 1.0, 0.0, 0.0, 0.0, -0.7071, 0.7071, 0.0, -0.7071, 0.7071, 0.0, -0.7071, 0.7071, 0.0, -0.7071, 0.7071, 0.0, 1.0, 0.0, 0.0, 1.0, 0.0, 0.0, 1.0, 0.0, 0.0, 1.0, 0.0, 1.0, 0.0, 0.0, 1.0, 0.0, 0.0, 1.0, 0.0, 0.0, 1.0, 0.0, 0.0, 0.0, 0.7071, 0.7071, 0.0, 0.7071, 0.7071, 0.0, 0.7071, 0.7071, 0.0, 0.7071, 0.7071, 0.0, -0.7071, 0.7071, 0.0, -0.7071, 0.7071, 0.0, -0.7071, 0.7071, 0.0, -0.7071, 0.7071, 0.0, -1.0, 0.0, 0.0, -1.0, 0.0, 0.0, -1.0, 0.0, 0.0, -1.0, 0.0, 0.0, -0.7071, 0.7071, 0.0, -0.7071, 0.7071, 0.0, -0.7071, 0.7071, 0.0, -0.7071, 0.7071, 0.0, 1.0, 0.0, 0.0, 1.0, 0.0, 0.0, 1.0, 0.0, 0.0, 1.0, 0.0, 0.0, 0.7071, 0.7071, 0.0, 0.7071, 0.7071, 0.0, 0.7071, 0.7071, 0.0, 0.7071, 0.7071, 0.0, 0.0, 1.0, 0.0, 0.0, 1.0, 0.0, 0.0, 1.0, 0.0, 0.0, 1.0, 0.0, 1.0, 0.0, 0.0, 1.0, 0.0, 0.0, 1.0, 0.0, 0.0, 1.0, 0.0, 1.0, 0.0, 0.0, 1.0, 0.0, 0.0, 1.0, 0.0, 0.0, 1.0, 0.0, 0.0, 0.0, 1.0, 0.0, 0.0, 1.0, 0.0, 0.0, 1.0, 0.0, 0.0, 1.0, 0.0, 0.0, -1.0, 0.0, 0.0, -1.0, 0.0, 0.0, -1.0, 0.0, 0.0, -1.0, 0.0, 1.0, 0.0, 0.0, 1.0, 0.0, 0.0, 1.0, 0.0, 0.0, 1.0, 0.0, 0.0, 0.0, 1.0, 0.0, 0.0, 1.0, 0.0, 0.0, 1.0, 0.0, 0.0, 1.0, 0.0, 0.0, 0.7071, 0.7071, 0.0, 0.7071, 0.7071, 0.0, 0.7071, 0.7071, 0.0, 0.7071, 0.7071, 0.0, -1.0, 0.0, 0.0, -1.0, 0.0, 0.0, -1.0, 0.0, 0.0, -1.0, 0.0, 0.0, 1.0, 0.0, 0.0, 1.0, 0.0, 0.0, 1.0, 0.0, 0.0, 1.0, 0.0, 0.0, -1.0, 0.0, 0.0, -1.0, 0.0, 0.0, -1.0, 0.0, 0.0, -1.0, 0.0, 0.0, 0.7071, 0.7071, 0.0, 0.7071, 0.7071, 0.0, 0.7071, 0.7071, 0.0, 0.7071, 0.7071, 0.0, 0.7071, 0.7071, 0.0, 0.7071, 0.7071, 0.0, 0.7071, 0.7071, 0.0, 0.7071, 0.7071, 0.0, -0.7071, 0.7071, 0.0, -0.7071, 0.7071, 0.0, -0.7071, 0.7071, 0.0, -0.7071, 0.7071, -1.0, 0.0, 0.0, -1.0, 0.0, 0.0, -1.0, 0.0, 0.0, -1.0, 0.0, 0.0, -1.0, 0.0, 0.0, -1.0, 0.0, 0.0, -1.0, 0.0, 0.0, -1.0, 0.0, 0.0, 1.0, 0.0, 0.0, 1.0, 0.0, 0.0, 1.0, 0.0, 0.0, 1.0, 0.0, 0.0, 0.0, 1.0, 0.0, 0.0, 1.0, 0.0, 0.0, 1.0, 0.0, 0.0, 1.0, 0.0, -1.0, 0.0, 0.0, -1.0, 0.0, 0.0, -1.0, 0.0, 0.0, -1.0, 0.0, 0.0, 0.0, -0.7071, 0.7071, 0.0, -0.7071, 0.7071, 0.0, -0.7071, 0.7071, 0.0, -0.7071, 0.7071, 1.0, 0.0, 0.0, 1.0, 0.0, 0.0, 1.0, 0.0, 0.0, 1.0, 0.0, 0.0, 1.0, 0.0, 0.0, 1.0, 0.0, 0.0, 0.0, -1.0, 0.0, 0.0, -1.0, 0.0, 0.0, -1.0, 0.0, 0.0, -1.0, 0.0, 1.0, 0.0, 0.0, 1.0, 0.0, 0.0, 1.0, 0.0, 0.0, 0.0, -1.0, 0.0, 0.0, -1.0, 0.0, 0.0, -1.0, 0.0, 0.0, -1.0, 0.0, -1.0, 0.0, 0.0, -1.0, 0.0, 0.0, -1.0, 0.0, 0.0, -1.0, 0.0, 0.0, 1.0, 0.0, 0.0, 1.0, 0.0, 0.0, 1.0, 0.0, 0.0, 1.0, 0.0, 0.0, 0.0, -1.0, 0.0, 0.0, -1.0, 0.0, 0.0, -1.0, 0.0, 0.0, -1.0, 0.0, -1.0, 0.0, 0.0, -1.0, 0.0, 0.0, -1.0, 0.0, 0.0, -1.0, 0.0, 0.0, -1.0, 0.0, 0.0, -1.0, 0.0, 0.0, -1.0, 0.0, 0.0, -1.0, 0.0, 0.0, 0.0, 0.7071, 0.7071, 0.0, 0.7071, 0.7071, 0.0, 0.7071, 0.7071, 0.0, 0.7071, 0.7071, 1.0, 0.0, 0.0, 1.0, 0.0, 0.0, 1.0, 0.0, 0.0, -1.0, 0.0, 0.0, -1.0, 0.0, 0.0, -1.0, 0.0, 0.0, 1.0, 0.0, 0.0, 1.0, 0.0, 0.0, 1.0, 0.0, 0.0, 0.0, -1.0, 0.0, 0.0, -1.0, 0.0, 0.0, -1.0, 0.0, 0.0, -1.0, 0.0, -1.0, 0.0, 0.0, -1.0, 0.0, 0.0, -1.0, 0.0, 0.0, 1.0, 0.0, 0.0, 1.0, 0.0, 0.0, 1.0, 0.0, 0.0, 1.0, 0.0, 0.0, -1.0, 0.0, 0.0, -1.0, 0.0, 0.0, -1.0, 0.0, 0.0, 0.0, -1.0, 0.0, 0.0, -1.0, 0.0, 0.0, -1.0, 0.0, 0.0, -1.0, 0.0, 0.0, -1.0, 0.0, 1.0, 0.0, 0.0, 1.0, 0.0, 0.0, 1.0, 0.0, 0.0, 1.0, 0.0, 0.0, 1.0, 0.0, 0.0, 1.0, 0.0, 0.0, 1.0, 0.0, 0.0, -1.0, 0.0, 0.0, -1.0, 0.0, 0.0, -1.0, 0.0, 0.0, 0.0, 1.0, 0.0, 0.0, 1.0, 0.0, 0.0, 1.0, 0.0, 0.0, 1.0, 0.0, 1.0, 0.0, 0.0, 1.0, 0.0, 0.0, 1.0, 0.0, 0.0, 1.0, 0.0, 0.0, -1.0, 0.0, 0.0, -1.0, 0.0, 0.0, -1.0, 0.0, 0.0, -1.0, 0.0, 0.0, -1.0, 0.0, 0.0, -1.0, 0.0, 0.0, -1.0, 0.0, 0.0, -1.0, 0.0, 0.0, -1.0, 0.0, 0.0, -1.0, 0.0, 0.0, -1.0, 0.0, 0.0, -1.0, 0.0, 0.0, -1.0, 0.0, 0.0, -1.0, 0.0, 0.0, 1.0, 0.0, 0.0, 1.0, 0.0, 0.0, 1.0, 0.0, 0.0, 1.0, 0.0, 0.0, 1.0, 0.0, 0.0, 1.0, 0.0, 0.0, 1.0, 0.0, 0.0, 1.0, 0.0, 0.0, -1.0, 0.0, 0.0, -1.0, 0.0, 0.0, -1.0, 0.0, 0.0, -1.0, 0.0, 0.0, 1.0, 0.0, 0.0, 1.0, 0.0, 0.0, 1.0, 0.0, 0.0, 1.0, 0.0, 0.0, 0.0, 1.0, 0.0, 0.0, 1.0, 0.0, 0.0, 1.0, 0.0, 0.0, 1.0, 0.0, 1.0, 0.0, 0.0, 1.0, 0.0, 0.0, 1.0, 0.0, 0.0, 1.0, 0.0, 0.0, 0.0, -0.7071, 0.7071, 0.0, -0.7071, 0.7071, 0.0, -0.7071, 0.7071, 0.0, -0.7071, 0.7071, 0.0, -0.7071, 0.7071, 0.0, -0.7071, 0.7071, 0.0, -0.7071, 0.7071, 0.0, -0.7071, 0.7071, 0.0, -1.0, 0.0, 0.0, -1.0, 0.0, 0.0, -1.0, 0.0, 0.0, -1.0, 0.0, 0.0, 1.0, 0.0, 0.0, 1.0, 0.0, 0.0, 1.0, 0.0, 0.0, 1.0, 0.0, 0.0, 1.0, 0.0, 0.0, 1.0, 0.0, 0.0, 1.0, 0.0, 0.0, 1.0, 0.0, 0.0, -0.7071, 0.7071, 0.0, -0.7071, 0.7071, 0.0, -0.7071, 0.7071, 0.0, -0.7071, 0.7071, 0.0, -0.7071, 0.7071, 0.0, -0.7071, 0.7071, 0.0, -0.7071, 0.7071, 0.0, -0.7071, 0.7071, 0.0, -0.7071, 0.7071, 0.0, -0.7071, 0.7071, 0.0, -0.7071, 0.7071, 0.0, -0.7071, 0.7071, 1.0, 0.0, 0.0, 1.0, 0.0, 0.0, 1.0, 0.0, 0.0, 1.0, 0.0, 0.0, 0.0, -1.0, 0.0, 0.0, -1.0, 0.0, 0.0, -1.0, 0.0, 0.0, -1.0, 0.0, 0.0, -1.0, 0.0, 0.0, -1.0, 0.0, 0.0, -1.0, 0.0, 0.0, -1.0, 0.0, 0.0, 1.0, 0.0, 0.0, 1.0, 0.0, 0.0, 1.0, 0.0, 0.0, 1.0, 0.0, 0.0, 1.0, 0.0, 0.0, 1.0, 0.0, 0.0, 1.0, 0.0, 0.0, 1.0, 0.0, 0.0, 0.7071, 0.7071, 0.0, 0.7071, 0.7071, 0.0, 0.7071, 0.7071, 0.0, 0.7071, 0.7071, 0.0, -0.7071, 0.7071, 0.0, -0.7071, 0.7071, 0.0, -0.7071, 0.7071, 0.0, -0.7071, 0.7071, 1.0, 0.0, 0.0, 1.0, 0.0, 0.0, 1.0, 0.0, 0.0, 1.0, 0.0, 0.0, 0.0, 0.7071, 0.7071, 0.0, 0.7071, 0.7071, 0.0, 0.7071, 0.7071, 0.0, 0.7071, 0.7071, 1.0, 0.0, 0.0, 1.0, 0.0, 0.0, 1.0, 0.0, 0.0, 1.0, 0.0, 0.0, 0.0, 1.0, 0.0, 0.0, 1.0, 0.0, 0.0, 1.0, 0.0, 0.0, 1.0, 0.0, 0.0, -1.0, 0.0, 0.0, -1.0, 0.0, 0.0, -1.0, 0.0, 0.0, -1.0, 0.0, 0.0, 1.0, 0.0, 0.0, 1.0, 0.0, 0.0, 1.0, 0.0, 0.0, 1.0, 0.0, 0.0, 0.7071, 0.7071, 0.0, 0.7071, 0.7071, 0.0, 0.7071, 0.7071, 0.0, 0.7071, 0.7071, 0.0, 0.7071, 0.7071, 0.0, 0.7071, 0.7071, 0.0, 0.7071, 0.7071, 0.0, 0.7071, 0.7071, 0.0, 0.7071, 0.7071, 0.0, 0.7071, 0.7071, 0.0, 0.7071, 0.7071, 0.0, 0.7071, 0.7071, 0.0, 0.7071, 0.7071, 0.0, 0.7071, 0.7071, 0.0, 0.7071, 0.7071, 0.0, 0.7071, 0.7071, 0.0, 1.0, 0.0, 0.0, 1.0, 0.0, 0.0, 1.0, 0.0, 0.0, 1.0, 0.0, -1.0, 0.0, 0.0, -1.0, 0.0, 0.0, -1.0, 0.0, 0.0, -1.0, 0.0, 0.0, 1.0, 0.0, 0.0, 1.0, 0.0, 0.0, 1.0, 0.0, 0.0, 1.0, 0.0, 0.0, 0.0, 0.7071, 0.7071, 0.0, 0.7071, 0.7071, 0.0, 0.7071, 0.7071, 0.0, 0.7071, 0.7071, 0.0, 0.7071, 0.7071, 0.0, 0.7071, 0.7071, 0.0, 0.7071, 0.7071, 0.0, 0.7071, 0.7071, -1.0, 0.0, 0.0, -1.0, 0.0, 0.0, -1.0, 0.0, 0.0, -1.0, 0.0, 0.0, 0.0, 0.7071, 0.7071, 0.0, 0.7071, 0.7071, 0.0, 0.7071, 0.7071, 0.0, 0.7071, 0.7071, -1.0, 0.0, 0.0, -1.0, 0.0, 0.0, -1.0, 0.0, 0.0, -1.0, 0.0, 0.0, 0.0, 0.7071, 0.7071, 0.0, 0.7071, 0.7071, 0.0, 0.7071, 0.7071, 0.0, 0.7071, 0.7071, 0.0, 0.7071, 0.7071, 0.0, 0.7071, 0.7071, 0.0, 0.7071, 0.7071, 0.0, 0.7071, 0.7071, 0.0, 1.0, 0.0, 0.0, 1.0, 0.0, 0.0, 1.0, 0.0, 0.0, 1.0, 0.0, 1.0, 0.0, 0.0, 1.0, 0.0, 0.0, 1.0, 0.0, 0.0, 1.0, 0.0, 0.0, -1.0, 0.0, 0.0, -1.0, 0.0, 0.0, -1.0, 0.0, 0.0, -1.0, 0.0, 0.0, 0.0, -1.0, 0.0, 0.0, -1.0, 0.0, 0.0, -1.0, 0.0, 0.0, -1.0, 0.0, 0.0, -1.0, 0.0, 0.0, -1.0, 0.0, 0.0, -1.0, 0.0, 0.0, -1.0, 0.0, 0.0, -1.0, 0.0, 0.0, -1.0, 0.0, 0.0, -1.0, 0.0, 0.0, -1.0, 0.0, 0.0, -1.0, 0.0, 0.0, -1.0, 0.0, 0.0, -1.0, 0.0, 0.0, -1.0, 0.0, 0.0, -1.0, 0.0, 0.0, -1.0, 0.0, 0.0, -1.0, 0.0, 0.0, -1.0, 0.0, 0.0, -1.0, 0.0, 0.0, -1.0, 0.0, 0.0, -1.0, 0.0, 0.0, -1.0, 0.0, 0.0, -1.0, 0.0, 0.0, -1.0, 0.0, 0.0, -1.0, 0.0, 0.0, -1.0, 0.0, 0.0, -1.0, 0.0, 0.0, -1.0, 0.0, 0.0, -1.0, 0.0, 0.0, -1.0, 0.0, 0.0, -1.0, 0.0, 0.0, -1.0, 0.0, 0.0, -1.0, 0.0, 0.0, -1.0, 0.0, 0.0, -1.0, 0.0, 0.0, -1.0, 0.0, 0.0, -1.0, 0.0, 0.0, -1.0, 0.0, 0.0, -1.0, 0.0, 0.0, -1.0, 0.0, 0.0, -1.0, 0.0, 0.0, -1.0, 0.0, 0.0, -1.0, 0.0, 0.0, -1.0, 0.0, 0.0, -1.0, 0.0, 0.0, -1.0, 0.0, 0.0, -1.0, 0.0, 0.0, -1.0, 0.0, 0.0, -1.0, 0.0, 0.0, -1.0, 0.0, 0.0, -1.0, 0.0, 0.0, -1.0, 0.0, 0.0, -1.0, 0.0, 0.0, -1.0, 0.0, 0.0, -1.0, 0.0, 0.0, -1.0, 0.0, 0.0, -1.0, 0.0, 0.0, -1.0, 0.0, 1.0, 0.0, 0.0, 1.0, 0.0, 0.0, 1.0, 0.0, 0.0, 1.0, 0.0, 0.0, 1.0, 0.0, 0.0, 1.0, 0.0, 0.0, 1.0, 0.0, 0.0, 1.0, 0.0, 0.0, 1.0, 0.0, 0.0, 1.0, 0.0, 0.0, 1.0, 0.0, 0.0, 1.0, 0.0, 0.0, 1.0, 0.0, 0.0, 1.0, 0.0, 0.0, 1.0, 0.0, 0.0, 1.0, 0.0, 0.0, 1.0, 0.0, 0.0, 1.0, 0.0, 0.0, 1.0, 0.0, 0.0, 1.0, 0.0, 0.0, 1.0, 0.0, 0.0, 1.0, 0.0, 0.0, 1.0, 0.0, 0.0, 1.0, 0.0, 0.0, 1.0, 0.0, 0.0, 1.0, 0.0, 0.0, 1.0, 0.0, 0.0, 1.0, 0.0, 0.0, 1.0, 0.0, 0.0, 1.0, 0.0, 0.0, 1.0, 0.0, 0.0, 1.0, 0.0, 0.0, -1.0, 0.0, 0.0, -1.0, 0.0, 0.0, -1.0, 0.0, 0.0, -1.0, 0.0, 0.0, -1.0, 0.0, 0.0, -1.0, 0.0, 0.0, -1.0, 0.0, 0.0, -1.0, 0.0, 0.0, -1.0, 0.0, 0.0, -1.0, 0.0, 0.0, -1.0, 0.0, 0.0, -1.0, 0.0, 0.0, -1.0, 0.0, 0.0, -1.0, 0.0, 0.0, -1.0, 0.0, 0.0, -1.0, 0.0, 0.0, -1.0, 0.0, 0.0, -1.0, 0.0, 0.0, -1.0, 0.0, 0.0, -1.0, 0.0, 0.0, -1.0, 0.0, 0.0, -1.0, 0.0, 0.0, -1.0, 0.0, 0.0, -1.0, 0.0, 0.0, -1.0, 0.0, 0.0, -1.0, 0.0, 0.0, -1.0, 0.0, 0.0, -1.0, 0.0, 0.0, -1.0, 0.0, 0.0, -1.0, 0.0, 0.0, -1.0, 0.0, 0.0, -1.0, 0.0, 0.0, 0.0, -1.0, 0.0, 0.0, -1.0, 0.0, 0.0, -1.0, 0.0, 0.0, -1.0, 0.0, 0.0, -1.0, 0.0, 0.0, -1.0, 0.0, 0.0, -1.0, 0.0, 0.0, -1.0, 0.0, 0.0, -1.0, 0.0, 0.0, -1.0, 0.0, 0.0, -1.0, 0.0, 0.0, -1.0, 0.0, 0.0, 0.0, -1.0, 0.0, 0.0, -1.0, 0.0, 0.0, -1.0, 0.0, 0.0, -1.0, 0.0, 0.0, 1.0, 0.0, 0.0, 1.0, 0.0, 0.0, 1.0, 0.0, 0.0, 1.0, 0.0, -1.0, 0.0, 0.0, -1.0, 0.0, 0.0, -1.0, 0.0, 0.0, -1.0, 0.0, 0.0, -1.0, 0.0, 0.0, -1.0, 0.0, 0.0, -1.0, 0.0, 0.0, -1.0, 0.0, 0.0, -1.0, 0.0, 0.0, -1.0, 0.0, 0.0, -1.0, 0.0, 0.0, -1.0, 0.0, 0.0, -1.0, 0.0, 0.0, -1.0, 0.0, 0.0, -1.0, 0.0, 0.0, -1.0, 0.0, 0.0, -1.0, 0.0, 0.0, -1.0, 0.0, 0.0, -1.0, 0.0, 0.0, -1.0, 0.0, 0.0, 0.0, -1.0, 0.0, 0.0, -1.0, 0.0, 0.0, -1.0, 0.0, 0.0, -1.0, 0.0, 0.0, -1.0, 0.0, 0.0, -1.0, 0.0, 0.0, -1.0, 0.0, 0.0, -1.0, -1.0, 0.0, 0.001319, -1.0, 0.0, 0.001319, -1.0, 0.0, 0.001319, -1.0, 0.0, 0.001319, 1.0, 0.0, 0.0, 1.0, 0.0, 0.0, 1.0, 0.0, 0.0, 1.0, 0.0, 0.0, 0.0, -1.0, 0.0, 0.0, -1.0, 0.0, 0.0, -1.0, 0.0, 0.0, -1.0, 0.0, 0.0, -1.0, 0.0, 0.0, -1.0, 0.0, 0.0, -1.0, 0.0, 0.0, -1.0, 0.0, 0.0, -1.0, 0.0, 0.0, -1.0, 0.0, 0.0, -1.0, 0.0, 0.0, -1.0, 0.0, 0.0, -1.0, 0.0, 0.0, -1.0, 0.0, 0.0, -1.0, 0.0, 0.0, -1.0, 0.0, 0.0, -1.0, 0.0, 0.0, -1.0, 0.0, 0.0, -1.0, 0.0, 0.0, -1.0, 0.0, 0.0, -1.0, 0.0, 0.0, -1.0, 0.0, 0.0, -1.0, 0.0, 0.0, -1.0, 0.0, 0.0, -1.0, 0.0, 0.0, -1.0, 0.0, 0.0, -1.0, 0.0, 0.0, -1.0, 0.0, 0.0, -1.0, 0.0, 0.0, -1.0, 0.0, 0.0, -1.0, 0.0, 0.0, -1.0, 0.0, -1.0, 0.0, 0.0, -1.0, 0.0, 0.0, -1.0, 0.0, 0.0, -1.0, 0.0, 0.0, -1.0, 0.0, 0.0, -1.0, 0.0, 0.0, -1.0, 0.0, 0.0, -1.0, 0.0, 0.0, -1.0, 0.0, 0.0, -1.0, 0.0, 0.0, -1.0, 0.0, 0.0, -1.0, 0.0, 0.0, -1.0, 0.0, 0.0, -1.0, 0.0, 0.0, -1.0, 0.0, 0.0, -1.0, 0.0, 0.0, -1.0, 0.0, 0.0, -1.0, 0.0, 0.0, -1.0, 0.0, 0.0, -1.0, 0.0, 0.0, -1.0, 0.0, 0.0, -1.0, 0.0, 0.0, -1.0, 0.0, 0.0, -1.0, 0.0, 0.0, 0.0, 1.0, 0.0, 0.0, 1.0, 0.0, 0.0, 1.0, 0.0, 0.0, 1.0, 0.0, 0.0, 1.0, 0.0, 0.0, 1.0, 0.0, 0.0, 1.0, 0.0, 0.0, 1.0, 0.0, 0.0, 1.0, 0.0, 0.0, 1.0, 0.0, 0.0, 1.0, 0.0, 0.0, 1.0, 0.0, 0.0, 1.0, 0.0, 0.0, 1.0, 0.0, 0.0, 1.0, 0.0, 0.0, 1.0, 0.0, 0.0, 1.0, 0.0, 0.0, 1.0, 0.0, 0.0, 1.0, 0.0, 0.0, 1.0, 0.0, 0.0, 1.0, 0.0, 0.0, 1.0, 0.0, 0.0, 1.0, 0.0, 0.0, 1.0, 0.0, 0.0, 1.0, 0.0, 0.0, 1.0, 0.0, 0.0, 1.0, 0.0, 0.0, 1.0, 0.0, 0.0, 1.0, 0.0, 0.0, 1.0, 0.0, 0.0, 1.0, 0.0, 0.0, 1.0, 0.0, 1.0, 0.0, 0.0, 1.0, 0.0, 0.0, 1.0, 0.0, 0.0, 1.0, 0.0, 0.0, 1.0, 0.0, 0.0, 1.0, 0.0, 0.0, 1.0, 0.0, 0.0, 1.0, 0.0, 0.0, 1.0, 0.0, 0.0, 1.0, 0.0, 0.0, 1.0, 0.0, 0.0, 1.0, 0.0, 0.0, 1.0, 0.0, 0.0, 1.0, 0.0, 0.0, 1.0, 0.0, 0.0, 1.0, 0.0, 0.0, 1.0, 0.0, 0.0, 1.0, 0.0, 0.0, 1.0, 0.0, 0.0, 1.0, 0.0, 0.0, 1.0, 0.0, 0.0, 1.0, 0.0, 0.0, 1.0, 0.0, 0.0, 1.0, 0.0, 0.0])] * 3)])

# ---- objects
ob_scenario_001 = bpy.data.objects.new('Scenario.001', me_cube_001)

# ---- transforms, parenting, visibility, modifiers, constraints
ob_scenario_001.location = (0.0, 0.0, 0.0)
ob_scenario_001.rotation_mode = 'QUATERNION'
ob_scenario_001.rotation_quaternion = (1.0, 0.0, 0.0, 0.0)

# ---- collection membership
scene.collection.objects.link(ob_scenario_001)

# ---- scene / render settings (as saved in the file)
scene.frame_start = 1; scene.frame_end = 250; scene.frame_set(1)
scene.render.engine = 'BLENDER_EEVEE_NEXT'
scene.cycles.use_denoising = False
scene.cycles.samples = 128
scene.cycles.sampling_pattern = 'TABULATED_SOBOL'
scene.cycles.use_adaptive_sampling = False
scene.cycles.use_light_tree = False
scene.eevee.taa_samples = 1
scene.eevee.use_taa_reprojection = False
scene.view_settings.view_transform = 'Standard'
bpy.context.view_layer.update()

# ---- added for rendering (the .blend has no active camera): camera
cam_auto = bpy.data.cameras.new('AutoCamera')
cam_auto.lens = 50.0
cam_auto.sensor_width = 36.0
cam_auto.clip_end = 1000.0
ob_auto_camera = bpy.data.objects.new('AutoCamera', cam_auto)
scene.collection.objects.link(ob_auto_camera)
ob_auto_camera.location = (11.8566, -14.2304, 12.4853)
ob_auto_camera.rotation_euler = (1.09748, -7.21219e-08, 0.694738)
scene.camera = ob_auto_camera
bpy.context.view_layer.update()
